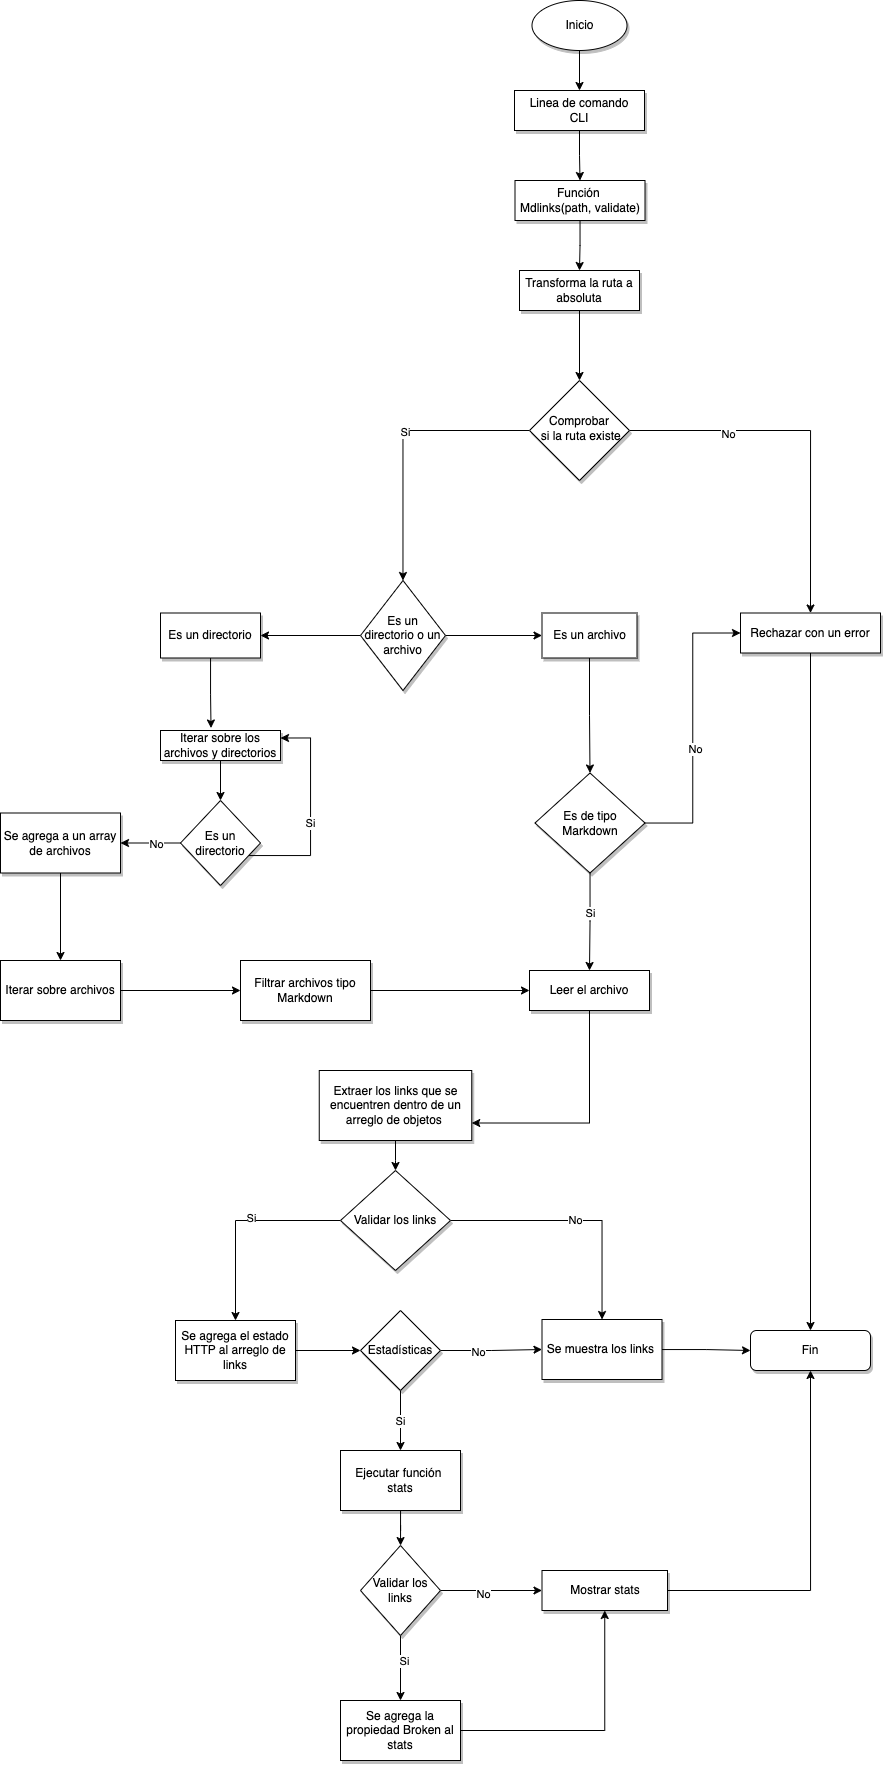

The diagram above was exported from draw.io. Its source (the exported page's mxGraphModel, read from the mxfile embedded in the PNG):
<mxGraphModel dx="1831" dy="1818" grid="1" gridSize="10" guides="1" tooltips="1" connect="1" arrows="1" fold="1" page="1" pageScale="1" pageWidth="827" pageHeight="1169" math="0" shadow="0">
  <root>
    <mxCell id="WIyWlLk6GJQsqaUBKTNV-0" />
    <mxCell id="WIyWlLk6GJQsqaUBKTNV-1" parent="WIyWlLk6GJQsqaUBKTNV-0" />
    <mxCell id="2nZLY4ED3a7nCbykclXU-64" value="" style="edgeStyle=orthogonalEdgeStyle;rounded=0;orthogonalLoop=1;jettySize=auto;html=1;" parent="WIyWlLk6GJQsqaUBKTNV-1" source="WIyWlLk6GJQsqaUBKTNV-3" target="WIyWlLk6GJQsqaUBKTNV-7" edge="1">
      <mxGeometry relative="1" as="geometry" />
    </mxCell>
    <mxCell id="WIyWlLk6GJQsqaUBKTNV-3" value="Función&amp;nbsp;&lt;br style=&quot;border-color: var(--border-color);&quot;&gt;Mdlinks(path, validate)" style="rounded=0;whiteSpace=wrap;html=1;fontSize=12;glass=0;strokeWidth=1;shadow=1;" parent="WIyWlLk6GJQsqaUBKTNV-1" vertex="1">
      <mxGeometry x="394.5" y="-20" width="130" height="40" as="geometry" />
    </mxCell>
    <mxCell id="2nZLY4ED3a7nCbykclXU-42" style="edgeStyle=orthogonalEdgeStyle;rounded=0;orthogonalLoop=1;jettySize=auto;html=1;exitX=0.5;exitY=1;exitDx=0;exitDy=0;" parent="WIyWlLk6GJQsqaUBKTNV-1" source="WIyWlLk6GJQsqaUBKTNV-7" target="WIyWlLk6GJQsqaUBKTNV-10" edge="1">
      <mxGeometry relative="1" as="geometry" />
    </mxCell>
    <mxCell id="WIyWlLk6GJQsqaUBKTNV-7" value="Transforma la ruta a absoluta" style="rounded=0;whiteSpace=wrap;html=1;fontSize=12;glass=0;strokeWidth=1;shadow=1;" parent="WIyWlLk6GJQsqaUBKTNV-1" vertex="1">
      <mxGeometry x="399" y="70" width="120" height="40" as="geometry" />
    </mxCell>
    <mxCell id="2nZLY4ED3a7nCbykclXU-69" style="edgeStyle=orthogonalEdgeStyle;rounded=0;orthogonalLoop=1;jettySize=auto;html=1;entryX=0.5;entryY=0;entryDx=0;entryDy=0;" parent="WIyWlLk6GJQsqaUBKTNV-1" source="WIyWlLk6GJQsqaUBKTNV-10" target="WIyWlLk6GJQsqaUBKTNV-12" edge="1">
      <mxGeometry relative="1" as="geometry" />
    </mxCell>
    <mxCell id="2nZLY4ED3a7nCbykclXU-70" value="No" style="edgeLabel;html=1;align=center;verticalAlign=middle;resizable=0;points=[];" parent="2nZLY4ED3a7nCbykclXU-69" vertex="1" connectable="0">
      <mxGeometry x="-0.4591" y="-2" relative="1" as="geometry">
        <mxPoint x="1" y="1" as="offset" />
      </mxGeometry>
    </mxCell>
    <mxCell id="2nZLY4ED3a7nCbykclXU-80" value="" style="edgeStyle=orthogonalEdgeStyle;rounded=0;orthogonalLoop=1;jettySize=auto;html=1;" parent="WIyWlLk6GJQsqaUBKTNV-1" source="WIyWlLk6GJQsqaUBKTNV-10" target="2nZLY4ED3a7nCbykclXU-79" edge="1">
      <mxGeometry relative="1" as="geometry" />
    </mxCell>
    <mxCell id="2nZLY4ED3a7nCbykclXU-81" value="Si" style="edgeLabel;html=1;align=center;verticalAlign=middle;resizable=0;points=[];" parent="2nZLY4ED3a7nCbykclXU-80" vertex="1" connectable="0">
      <mxGeometry x="-0.0714" y="2" relative="1" as="geometry">
        <mxPoint as="offset" />
      </mxGeometry>
    </mxCell>
    <mxCell id="WIyWlLk6GJQsqaUBKTNV-10" value="Comprobar&lt;br&gt;&amp;nbsp;si la ruta existe" style="rhombus;whiteSpace=wrap;html=1;shadow=1;fontFamily=Helvetica;fontSize=12;align=center;strokeWidth=1;spacing=6;spacingTop=-4;" parent="WIyWlLk6GJQsqaUBKTNV-1" vertex="1">
      <mxGeometry x="409" y="180" width="100" height="100" as="geometry" />
    </mxCell>
    <mxCell id="2nZLY4ED3a7nCbykclXU-38" style="edgeStyle=orthogonalEdgeStyle;rounded=0;orthogonalLoop=1;jettySize=auto;html=1;entryX=0.5;entryY=0;entryDx=0;entryDy=0;" parent="WIyWlLk6GJQsqaUBKTNV-1" source="WIyWlLk6GJQsqaUBKTNV-12" target="2nZLY4ED3a7nCbykclXU-35" edge="1">
      <mxGeometry relative="1" as="geometry">
        <mxPoint x="570" y="780" as="targetPoint" />
      </mxGeometry>
    </mxCell>
    <mxCell id="WIyWlLk6GJQsqaUBKTNV-12" value="Rechazar con un error" style="rounded=0;whiteSpace=wrap;html=1;fontSize=12;glass=0;strokeWidth=1;shadow=1;fillStyle=auto;" parent="WIyWlLk6GJQsqaUBKTNV-1" vertex="1">
      <mxGeometry x="620" y="412.5" width="140" height="40" as="geometry" />
    </mxCell>
    <mxCell id="2nZLY4ED3a7nCbykclXU-78" style="edgeStyle=orthogonalEdgeStyle;rounded=0;orthogonalLoop=1;jettySize=auto;html=1;entryX=0;entryY=0.5;entryDx=0;entryDy=0;" parent="WIyWlLk6GJQsqaUBKTNV-1" source="2nZLY4ED3a7nCbykclXU-6" target="WIyWlLk6GJQsqaUBKTNV-12" edge="1">
      <mxGeometry relative="1" as="geometry" />
    </mxCell>
    <mxCell id="2nZLY4ED3a7nCbykclXU-97" value="No" style="edgeLabel;html=1;align=center;verticalAlign=middle;resizable=0;points=[];" parent="2nZLY4ED3a7nCbykclXU-78" vertex="1" connectable="0">
      <mxGeometry x="-0.1364" y="-1" relative="1" as="geometry">
        <mxPoint x="1" y="1" as="offset" />
      </mxGeometry>
    </mxCell>
    <mxCell id="2nZLY4ED3a7nCbykclXU-90" style="edgeStyle=orthogonalEdgeStyle;rounded=0;orthogonalLoop=1;jettySize=auto;html=1;entryX=0.5;entryY=0;entryDx=0;entryDy=0;" parent="WIyWlLk6GJQsqaUBKTNV-1" source="2nZLY4ED3a7nCbykclXU-6" target="2nZLY4ED3a7nCbykclXU-19" edge="1">
      <mxGeometry relative="1" as="geometry" />
    </mxCell>
    <mxCell id="2nZLY4ED3a7nCbykclXU-91" value="Si" style="edgeLabel;html=1;align=center;verticalAlign=middle;resizable=0;points=[];" parent="2nZLY4ED3a7nCbykclXU-90" vertex="1" connectable="0">
      <mxGeometry x="-0.1806" relative="1" as="geometry">
        <mxPoint as="offset" />
      </mxGeometry>
    </mxCell>
    <mxCell id="2nZLY4ED3a7nCbykclXU-6" value="Es de tipo Markdown" style="strokeWidth=1;html=1;shape=mxgraph.flowchart.decision;whiteSpace=wrap;shadow=1;" parent="WIyWlLk6GJQsqaUBKTNV-1" vertex="1">
      <mxGeometry x="414.5" y="572.5" width="110" height="100" as="geometry" />
    </mxCell>
    <mxCell id="O6MGMjgpQ4yxaEsNDJBV-20" style="edgeStyle=orthogonalEdgeStyle;rounded=0;orthogonalLoop=1;jettySize=auto;html=1;exitX=0.5;exitY=1;exitDx=0;exitDy=0;entryX=1;entryY=0.75;entryDx=0;entryDy=0;" edge="1" parent="WIyWlLk6GJQsqaUBKTNV-1" source="2nZLY4ED3a7nCbykclXU-19" target="2nZLY4ED3a7nCbykclXU-34">
      <mxGeometry relative="1" as="geometry" />
    </mxCell>
    <mxCell id="2nZLY4ED3a7nCbykclXU-19" value="Leer el archivo" style="rounded=0;whiteSpace=wrap;html=1;fontSize=12;glass=0;strokeWidth=1;shadow=1;" parent="WIyWlLk6GJQsqaUBKTNV-1" vertex="1">
      <mxGeometry x="409" y="770" width="120" height="40" as="geometry" />
    </mxCell>
    <mxCell id="O6MGMjgpQ4yxaEsNDJBV-6" style="edgeStyle=orthogonalEdgeStyle;rounded=0;orthogonalLoop=1;jettySize=auto;html=1;entryX=0.5;entryY=0;entryDx=0;entryDy=0;entryPerimeter=0;" edge="1" parent="WIyWlLk6GJQsqaUBKTNV-1" source="2nZLY4ED3a7nCbykclXU-34" target="2nZLY4ED3a7nCbykclXU-48">
      <mxGeometry relative="1" as="geometry" />
    </mxCell>
    <mxCell id="2nZLY4ED3a7nCbykclXU-34" value="Extraer los links que se encuentren dentro de un arreglo de objetos&amp;nbsp;&lt;span style=&quot;background-color: initial;&quot;&gt;&lt;br&gt;&lt;/span&gt;" style="rounded=0;whiteSpace=wrap;html=1;fontSize=12;glass=0;strokeWidth=1;shadow=1;" parent="WIyWlLk6GJQsqaUBKTNV-1" vertex="1">
      <mxGeometry x="198.75" y="870" width="152.5" height="70" as="geometry" />
    </mxCell>
    <mxCell id="2nZLY4ED3a7nCbykclXU-35" value="Fin" style="rounded=1;whiteSpace=wrap;html=1;fontSize=12;glass=0;strokeWidth=1;shadow=1;" parent="WIyWlLk6GJQsqaUBKTNV-1" vertex="1">
      <mxGeometry x="630" y="1130" width="120" height="40" as="geometry" />
    </mxCell>
    <mxCell id="2nZLY4ED3a7nCbykclXU-51" value="No" style="edgeStyle=orthogonalEdgeStyle;rounded=0;orthogonalLoop=1;jettySize=auto;html=1;" parent="WIyWlLk6GJQsqaUBKTNV-1" source="2nZLY4ED3a7nCbykclXU-48" target="2nZLY4ED3a7nCbykclXU-50" edge="1">
      <mxGeometry relative="1" as="geometry" />
    </mxCell>
    <mxCell id="O6MGMjgpQ4yxaEsNDJBV-7" style="edgeStyle=orthogonalEdgeStyle;rounded=0;orthogonalLoop=1;jettySize=auto;html=1;entryX=0.5;entryY=0;entryDx=0;entryDy=0;" edge="1" parent="WIyWlLk6GJQsqaUBKTNV-1" source="2nZLY4ED3a7nCbykclXU-48" target="2nZLY4ED3a7nCbykclXU-60">
      <mxGeometry relative="1" as="geometry" />
    </mxCell>
    <mxCell id="O6MGMjgpQ4yxaEsNDJBV-8" value="Si" style="edgeLabel;html=1;align=center;verticalAlign=middle;resizable=0;points=[];" vertex="1" connectable="0" parent="O6MGMjgpQ4yxaEsNDJBV-7">
      <mxGeometry x="-0.1251" y="-3" relative="1" as="geometry">
        <mxPoint as="offset" />
      </mxGeometry>
    </mxCell>
    <mxCell id="2nZLY4ED3a7nCbykclXU-48" value="Validar los links" style="strokeWidth=1;html=1;shape=mxgraph.flowchart.decision;whiteSpace=wrap;shadow=1;" parent="WIyWlLk6GJQsqaUBKTNV-1" vertex="1">
      <mxGeometry x="220" y="970" width="110" height="100" as="geometry" />
    </mxCell>
    <mxCell id="2nZLY4ED3a7nCbykclXU-58" style="edgeStyle=orthogonalEdgeStyle;rounded=0;orthogonalLoop=1;jettySize=auto;html=1;entryX=0;entryY=0.5;entryDx=0;entryDy=0;" parent="WIyWlLk6GJQsqaUBKTNV-1" source="2nZLY4ED3a7nCbykclXU-50" target="2nZLY4ED3a7nCbykclXU-35" edge="1">
      <mxGeometry relative="1" as="geometry" />
    </mxCell>
    <mxCell id="2nZLY4ED3a7nCbykclXU-50" value="Se muestra los links&amp;nbsp;" style="whiteSpace=wrap;html=1;strokeWidth=1;rounded=0;shadow=1;" parent="WIyWlLk6GJQsqaUBKTNV-1" vertex="1">
      <mxGeometry x="421.5" y="1119" width="120" height="60" as="geometry" />
    </mxCell>
    <mxCell id="O6MGMjgpQ4yxaEsNDJBV-10" value="" style="edgeStyle=orthogonalEdgeStyle;rounded=0;orthogonalLoop=1;jettySize=auto;html=1;" edge="1" parent="WIyWlLk6GJQsqaUBKTNV-1" source="2nZLY4ED3a7nCbykclXU-60" target="O6MGMjgpQ4yxaEsNDJBV-9">
      <mxGeometry relative="1" as="geometry" />
    </mxCell>
    <mxCell id="2nZLY4ED3a7nCbykclXU-60" value="Se agrega el estado HTTP al arreglo de links" style="whiteSpace=wrap;html=1;strokeWidth=1;rounded=0;shadow=1;" parent="WIyWlLk6GJQsqaUBKTNV-1" vertex="1">
      <mxGeometry x="55" y="1120" width="120" height="60" as="geometry" />
    </mxCell>
    <mxCell id="O6MGMjgpQ4yxaEsNDJBV-4" style="edgeStyle=orthogonalEdgeStyle;rounded=0;orthogonalLoop=1;jettySize=auto;html=1;entryX=0.5;entryY=0;entryDx=0;entryDy=0;" edge="1" parent="WIyWlLk6GJQsqaUBKTNV-1" source="2nZLY4ED3a7nCbykclXU-65" target="O6MGMjgpQ4yxaEsNDJBV-3">
      <mxGeometry relative="1" as="geometry" />
    </mxCell>
    <mxCell id="2nZLY4ED3a7nCbykclXU-65" value="Inicio" style="strokeWidth=1;html=1;shape=mxgraph.flowchart.start_1;whiteSpace=wrap;shadow=1;" parent="WIyWlLk6GJQsqaUBKTNV-1" vertex="1">
      <mxGeometry x="411.5" y="-200" width="95" height="50" as="geometry" />
    </mxCell>
    <mxCell id="2nZLY4ED3a7nCbykclXU-83" value="" style="edgeStyle=orthogonalEdgeStyle;rounded=0;orthogonalLoop=1;jettySize=auto;html=1;" parent="WIyWlLk6GJQsqaUBKTNV-1" source="2nZLY4ED3a7nCbykclXU-79" target="2nZLY4ED3a7nCbykclXU-82" edge="1">
      <mxGeometry relative="1" as="geometry" />
    </mxCell>
    <mxCell id="2nZLY4ED3a7nCbykclXU-89" value="" style="edgeStyle=orthogonalEdgeStyle;rounded=0;orthogonalLoop=1;jettySize=auto;html=1;" parent="WIyWlLk6GJQsqaUBKTNV-1" source="2nZLY4ED3a7nCbykclXU-79" target="2nZLY4ED3a7nCbykclXU-88" edge="1">
      <mxGeometry relative="1" as="geometry" />
    </mxCell>
    <mxCell id="2nZLY4ED3a7nCbykclXU-79" value="Es un directorio o un archivo&lt;br&gt;" style="strokeWidth=1;html=1;shape=mxgraph.flowchart.decision;whiteSpace=wrap;shadow=1;" parent="WIyWlLk6GJQsqaUBKTNV-1" vertex="1">
      <mxGeometry x="240" y="380" width="85" height="110" as="geometry" />
    </mxCell>
    <mxCell id="2nZLY4ED3a7nCbykclXU-87" style="edgeStyle=orthogonalEdgeStyle;rounded=0;orthogonalLoop=1;jettySize=auto;html=1;entryX=0.5;entryY=0;entryDx=0;entryDy=0;entryPerimeter=0;" parent="WIyWlLk6GJQsqaUBKTNV-1" source="2nZLY4ED3a7nCbykclXU-82" target="2nZLY4ED3a7nCbykclXU-6" edge="1">
      <mxGeometry relative="1" as="geometry" />
    </mxCell>
    <mxCell id="2nZLY4ED3a7nCbykclXU-82" value="Es un archivo" style="whiteSpace=wrap;html=1;strokeWidth=1;shadow=1;" parent="WIyWlLk6GJQsqaUBKTNV-1" vertex="1">
      <mxGeometry x="421.5" y="412.5" width="95" height="45" as="geometry" />
    </mxCell>
    <mxCell id="2nZLY4ED3a7nCbykclXU-94" style="edgeStyle=orthogonalEdgeStyle;rounded=0;orthogonalLoop=1;jettySize=auto;html=1;entryX=0.421;entryY=-0.083;entryDx=0;entryDy=0;entryPerimeter=0;" parent="WIyWlLk6GJQsqaUBKTNV-1" source="2nZLY4ED3a7nCbykclXU-88" target="2nZLY4ED3a7nCbykclXU-92" edge="1">
      <mxGeometry relative="1" as="geometry" />
    </mxCell>
    <mxCell id="2nZLY4ED3a7nCbykclXU-88" value="Es un directorio" style="whiteSpace=wrap;html=1;strokeWidth=1;shadow=1;" parent="WIyWlLk6GJQsqaUBKTNV-1" vertex="1">
      <mxGeometry x="40" y="412.5" width="100" height="45" as="geometry" />
    </mxCell>
    <mxCell id="YB6hkfyC63kP8dcwlEf7-9" value="" style="edgeStyle=orthogonalEdgeStyle;rounded=0;orthogonalLoop=1;jettySize=auto;html=1;" parent="WIyWlLk6GJQsqaUBKTNV-1" source="2nZLY4ED3a7nCbykclXU-92" target="YB6hkfyC63kP8dcwlEf7-8" edge="1">
      <mxGeometry relative="1" as="geometry" />
    </mxCell>
    <mxCell id="2nZLY4ED3a7nCbykclXU-92" value="Iterar sobre los archivos y directorios" style="whiteSpace=wrap;html=1;strokeWidth=1;shadow=1;" parent="WIyWlLk6GJQsqaUBKTNV-1" vertex="1">
      <mxGeometry x="40" y="530" width="120" height="30" as="geometry" />
    </mxCell>
    <mxCell id="YB6hkfyC63kP8dcwlEf7-12" style="edgeStyle=orthogonalEdgeStyle;rounded=0;orthogonalLoop=1;jettySize=auto;html=1;entryX=1;entryY=0.25;entryDx=0;entryDy=0;" parent="WIyWlLk6GJQsqaUBKTNV-1" source="YB6hkfyC63kP8dcwlEf7-8" target="2nZLY4ED3a7nCbykclXU-92" edge="1">
      <mxGeometry relative="1" as="geometry">
        <Array as="points">
          <mxPoint x="190" y="655" />
          <mxPoint x="190" y="538" />
        </Array>
      </mxGeometry>
    </mxCell>
    <mxCell id="YB6hkfyC63kP8dcwlEf7-13" value="Si" style="edgeLabel;html=1;align=center;verticalAlign=middle;resizable=0;points=[];" parent="YB6hkfyC63kP8dcwlEf7-12" vertex="1" connectable="0">
      <mxGeometry x="-0.0835" y="1" relative="1" as="geometry">
        <mxPoint y="1" as="offset" />
      </mxGeometry>
    </mxCell>
    <mxCell id="YB6hkfyC63kP8dcwlEf7-15" value="" style="edgeStyle=orthogonalEdgeStyle;rounded=0;orthogonalLoop=1;jettySize=auto;html=1;" parent="WIyWlLk6GJQsqaUBKTNV-1" source="YB6hkfyC63kP8dcwlEf7-8" target="YB6hkfyC63kP8dcwlEf7-14" edge="1">
      <mxGeometry relative="1" as="geometry" />
    </mxCell>
    <mxCell id="YB6hkfyC63kP8dcwlEf7-16" value="No" style="edgeLabel;html=1;align=center;verticalAlign=middle;resizable=0;points=[];" parent="YB6hkfyC63kP8dcwlEf7-15" vertex="1" connectable="0">
      <mxGeometry x="-0.2" y="1" relative="1" as="geometry">
        <mxPoint as="offset" />
      </mxGeometry>
    </mxCell>
    <mxCell id="YB6hkfyC63kP8dcwlEf7-8" value="Es un directorio" style="rhombus;whiteSpace=wrap;html=1;strokeWidth=1;shadow=1;" parent="WIyWlLk6GJQsqaUBKTNV-1" vertex="1">
      <mxGeometry x="60" y="600" width="80" height="85" as="geometry" />
    </mxCell>
    <mxCell id="YB6hkfyC63kP8dcwlEf7-29" style="edgeStyle=orthogonalEdgeStyle;rounded=0;orthogonalLoop=1;jettySize=auto;html=1;entryX=0.5;entryY=0;entryDx=0;entryDy=0;" parent="WIyWlLk6GJQsqaUBKTNV-1" source="YB6hkfyC63kP8dcwlEf7-14" target="YB6hkfyC63kP8dcwlEf7-17" edge="1">
      <mxGeometry relative="1" as="geometry" />
    </mxCell>
    <mxCell id="YB6hkfyC63kP8dcwlEf7-14" value="Se agrega a un array de archivos" style="whiteSpace=wrap;html=1;strokeWidth=1;shadow=1;" parent="WIyWlLk6GJQsqaUBKTNV-1" vertex="1">
      <mxGeometry x="-120" y="612.5" width="120" height="60" as="geometry" />
    </mxCell>
    <mxCell id="YB6hkfyC63kP8dcwlEf7-25" value="" style="edgeStyle=orthogonalEdgeStyle;rounded=0;orthogonalLoop=1;jettySize=auto;html=1;" parent="WIyWlLk6GJQsqaUBKTNV-1" source="YB6hkfyC63kP8dcwlEf7-17" target="YB6hkfyC63kP8dcwlEf7-24" edge="1">
      <mxGeometry relative="1" as="geometry" />
    </mxCell>
    <mxCell id="YB6hkfyC63kP8dcwlEf7-17" value="Iterar sobre archivos" style="whiteSpace=wrap;html=1;strokeWidth=1;shadow=1;" parent="WIyWlLk6GJQsqaUBKTNV-1" vertex="1">
      <mxGeometry x="-120" y="760" width="120" height="60" as="geometry" />
    </mxCell>
    <mxCell id="YB6hkfyC63kP8dcwlEf7-27" style="edgeStyle=orthogonalEdgeStyle;rounded=0;orthogonalLoop=1;jettySize=auto;html=1;entryX=0;entryY=0.5;entryDx=0;entryDy=0;" parent="WIyWlLk6GJQsqaUBKTNV-1" source="YB6hkfyC63kP8dcwlEf7-24" target="2nZLY4ED3a7nCbykclXU-19" edge="1">
      <mxGeometry relative="1" as="geometry" />
    </mxCell>
    <mxCell id="YB6hkfyC63kP8dcwlEf7-24" value="Filtrar archivos tipo Markdown" style="whiteSpace=wrap;html=1;strokeWidth=1;shadow=1;" parent="WIyWlLk6GJQsqaUBKTNV-1" vertex="1">
      <mxGeometry x="120" y="760" width="130" height="60" as="geometry" />
    </mxCell>
    <mxCell id="O6MGMjgpQ4yxaEsNDJBV-5" value="" style="edgeStyle=orthogonalEdgeStyle;rounded=0;orthogonalLoop=1;jettySize=auto;html=1;" edge="1" parent="WIyWlLk6GJQsqaUBKTNV-1" source="O6MGMjgpQ4yxaEsNDJBV-3" target="WIyWlLk6GJQsqaUBKTNV-3">
      <mxGeometry relative="1" as="geometry" />
    </mxCell>
    <mxCell id="O6MGMjgpQ4yxaEsNDJBV-3" value="Linea de comando&lt;br&gt;CLI" style="rounded=0;whiteSpace=wrap;html=1;fontSize=12;glass=0;strokeWidth=1;shadow=1;" vertex="1" parent="WIyWlLk6GJQsqaUBKTNV-1">
      <mxGeometry x="394" y="-110" width="130" height="40" as="geometry" />
    </mxCell>
    <mxCell id="O6MGMjgpQ4yxaEsNDJBV-13" style="edgeStyle=orthogonalEdgeStyle;rounded=0;orthogonalLoop=1;jettySize=auto;html=1;entryX=0;entryY=0.5;entryDx=0;entryDy=0;" edge="1" parent="WIyWlLk6GJQsqaUBKTNV-1" source="O6MGMjgpQ4yxaEsNDJBV-9" target="2nZLY4ED3a7nCbykclXU-50">
      <mxGeometry relative="1" as="geometry" />
    </mxCell>
    <mxCell id="O6MGMjgpQ4yxaEsNDJBV-14" value="No" style="edgeLabel;html=1;align=center;verticalAlign=middle;resizable=0;points=[];" vertex="1" connectable="0" parent="O6MGMjgpQ4yxaEsNDJBV-13">
      <mxGeometry x="-0.2687" y="-1" relative="1" as="geometry">
        <mxPoint as="offset" />
      </mxGeometry>
    </mxCell>
    <mxCell id="O6MGMjgpQ4yxaEsNDJBV-19" value="Si" style="edgeStyle=orthogonalEdgeStyle;rounded=0;orthogonalLoop=1;jettySize=auto;html=1;" edge="1" parent="WIyWlLk6GJQsqaUBKTNV-1" source="O6MGMjgpQ4yxaEsNDJBV-9" target="O6MGMjgpQ4yxaEsNDJBV-18">
      <mxGeometry relative="1" as="geometry" />
    </mxCell>
    <mxCell id="O6MGMjgpQ4yxaEsNDJBV-9" value="Estadísticas" style="rhombus;whiteSpace=wrap;html=1;strokeWidth=1;rounded=0;shadow=1;" vertex="1" parent="WIyWlLk6GJQsqaUBKTNV-1">
      <mxGeometry x="240" y="1110" width="80" height="80" as="geometry" />
    </mxCell>
    <mxCell id="O6MGMjgpQ4yxaEsNDJBV-22" value="" style="edgeStyle=orthogonalEdgeStyle;rounded=0;orthogonalLoop=1;jettySize=auto;html=1;" edge="1" parent="WIyWlLk6GJQsqaUBKTNV-1" source="O6MGMjgpQ4yxaEsNDJBV-18" target="O6MGMjgpQ4yxaEsNDJBV-21">
      <mxGeometry relative="1" as="geometry" />
    </mxCell>
    <mxCell id="O6MGMjgpQ4yxaEsNDJBV-18" value="Ejecutar función&amp;nbsp;&lt;br&gt;stats" style="whiteSpace=wrap;html=1;strokeWidth=1;rounded=0;shadow=1;" vertex="1" parent="WIyWlLk6GJQsqaUBKTNV-1">
      <mxGeometry x="220" y="1250" width="120" height="60" as="geometry" />
    </mxCell>
    <mxCell id="O6MGMjgpQ4yxaEsNDJBV-25" value="" style="edgeStyle=orthogonalEdgeStyle;rounded=0;orthogonalLoop=1;jettySize=auto;html=1;" edge="1" parent="WIyWlLk6GJQsqaUBKTNV-1" source="O6MGMjgpQ4yxaEsNDJBV-21" target="O6MGMjgpQ4yxaEsNDJBV-24">
      <mxGeometry relative="1" as="geometry" />
    </mxCell>
    <mxCell id="O6MGMjgpQ4yxaEsNDJBV-27" value="No" style="edgeLabel;html=1;align=center;verticalAlign=middle;resizable=0;points=[];" vertex="1" connectable="0" parent="O6MGMjgpQ4yxaEsNDJBV-25">
      <mxGeometry x="-0.1726" y="-3" relative="1" as="geometry">
        <mxPoint as="offset" />
      </mxGeometry>
    </mxCell>
    <mxCell id="O6MGMjgpQ4yxaEsNDJBV-30" value="" style="edgeStyle=orthogonalEdgeStyle;rounded=0;orthogonalLoop=1;jettySize=auto;html=1;" edge="1" parent="WIyWlLk6GJQsqaUBKTNV-1" source="O6MGMjgpQ4yxaEsNDJBV-21" target="O6MGMjgpQ4yxaEsNDJBV-29">
      <mxGeometry relative="1" as="geometry" />
    </mxCell>
    <mxCell id="O6MGMjgpQ4yxaEsNDJBV-32" value="Si" style="edgeLabel;html=1;align=center;verticalAlign=middle;resizable=0;points=[];" vertex="1" connectable="0" parent="O6MGMjgpQ4yxaEsNDJBV-30">
      <mxGeometry x="-0.214" y="3" relative="1" as="geometry">
        <mxPoint as="offset" />
      </mxGeometry>
    </mxCell>
    <mxCell id="O6MGMjgpQ4yxaEsNDJBV-21" value="Validar los links" style="rhombus;whiteSpace=wrap;html=1;strokeWidth=1;rounded=0;shadow=1;" vertex="1" parent="WIyWlLk6GJQsqaUBKTNV-1">
      <mxGeometry x="240" y="1345" width="80" height="90" as="geometry" />
    </mxCell>
    <mxCell id="O6MGMjgpQ4yxaEsNDJBV-34" style="edgeStyle=orthogonalEdgeStyle;rounded=0;orthogonalLoop=1;jettySize=auto;html=1;entryX=0.5;entryY=1;entryDx=0;entryDy=0;" edge="1" parent="WIyWlLk6GJQsqaUBKTNV-1" source="O6MGMjgpQ4yxaEsNDJBV-24" target="2nZLY4ED3a7nCbykclXU-35">
      <mxGeometry relative="1" as="geometry" />
    </mxCell>
    <mxCell id="O6MGMjgpQ4yxaEsNDJBV-24" value="Mostrar stats" style="whiteSpace=wrap;html=1;strokeWidth=1;rounded=0;shadow=1;" vertex="1" parent="WIyWlLk6GJQsqaUBKTNV-1">
      <mxGeometry x="421.5" y="1370" width="125.5" height="40" as="geometry" />
    </mxCell>
    <mxCell id="O6MGMjgpQ4yxaEsNDJBV-31" style="edgeStyle=orthogonalEdgeStyle;rounded=0;orthogonalLoop=1;jettySize=auto;html=1;entryX=0.5;entryY=1;entryDx=0;entryDy=0;" edge="1" parent="WIyWlLk6GJQsqaUBKTNV-1" source="O6MGMjgpQ4yxaEsNDJBV-29" target="O6MGMjgpQ4yxaEsNDJBV-24">
      <mxGeometry relative="1" as="geometry" />
    </mxCell>
    <mxCell id="O6MGMjgpQ4yxaEsNDJBV-29" value="Se agrega la propiedad Broken al stats" style="whiteSpace=wrap;html=1;strokeWidth=1;rounded=0;shadow=1;" vertex="1" parent="WIyWlLk6GJQsqaUBKTNV-1">
      <mxGeometry x="220" y="1500" width="120" height="60" as="geometry" />
    </mxCell>
  </root>
</mxGraphModel>